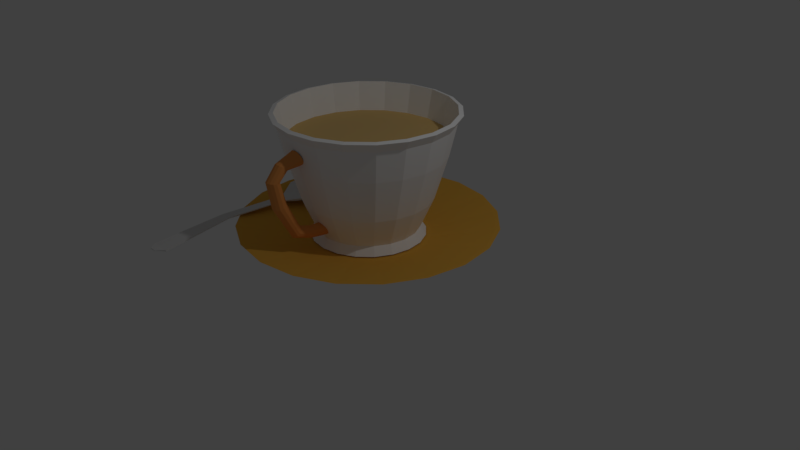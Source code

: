 # Source: tea_cup_and_spoon.blend  (saved by Blender 2.79.0; exported with 4.5.12 LTS)
import bpy
from mathutils import Matrix  # noqa: F401  (used for matrix-valued properties, if any)

bpy.ops.wm.read_factory_settings(use_empty=True)
scene = bpy.context.scene
scene.name = 'Scene'

# ---- collections
col_collection_1 = bpy.data.collections.new('Collection 1'); scene.collection.children.link(col_collection_1)

# ---- materials (node trees are filled in below, after node groups)
mat_material_005 = bpy.data.materials.new('Material.005')
mat_material_005.alpha_threshold = 0.0
mat_material_005.use_transparent_shadow = False
mat_material_005.diffuse_color = (0.7325, 0.7325, 0.7325, 1.0)
mat_material_005.roughness = 0.5
mat_material_004 = bpy.data.materials.new('Material.004')
mat_material_004.alpha_threshold = 0.0
mat_material_004.use_transparent_shadow = False
mat_material_004.diffuse_color = (0.8, 0.4254, 0.0632, 1.0)
mat_material_004.roughness = 0.5
mat_material_001 = bpy.data.materials.new('Material.001')
mat_material_001.alpha_threshold = 0.0
mat_material_001.use_transparent_shadow = False
mat_material_001.diffuse_color = (0.8, 0.5468, 0.2139, 1.0)
mat_material_001.roughness = 0.5
mat_material_002 = bpy.data.materials.new('Material.002')
mat_material_002.alpha_threshold = 0.0
mat_material_002.use_transparent_shadow = False
mat_material_002.diffuse_color = (1.0, 1.0, 1.0, 1.0)
mat_material_002.roughness = 0.5
mat_material_003 = bpy.data.materials.new('Material.003')
mat_material_003.alpha_threshold = 0.0
mat_material_003.use_transparent_shadow = False
mat_material_003.diffuse_color = (0.8, 0.3109, 0.08286, 1.0)
mat_material_003.roughness = 0.5

# ---- material node trees

# ---- world
world_world = bpy.data.worlds.new('World'); scene.world = world_world
world_world.color = (0.05088, 0.05088, 0.05088)
world_world.use_sun_shadow = False
world_world.sun_shadow_jitter_overblur = 0.0
world_world.cycles.sampling_method = 'MANUAL'

# ---- cameras
cam_camera = bpy.data.cameras.new('Camera')
cam_camera.clip_end = 100.0
cam_camera.lens = 35.0
cam_camera.sensor_width = 32.0
cam_camera.sensor_height = 18.0
cam_camera.ortho_scale = 7.314
cam_camera.dof.focus_distance = 0.0
cam_camera.dof.aperture_fstop = 128.0

# ---- lights
light_lamp = bpy.data.lights.new('Lamp', 'POINT')
light_lamp.transmission_factor = 0.0
light_lamp.cutoff_distance = 30.0
light_lamp.energy = 100.0
light_lamp.shadow_buffer_clip_start = 1.001
light_lamp.shadow_soft_size = 0.1
light_lamp.shadow_maximum_resolution = 0.006
light_lamp.use_absolute_resolution = True

# ---- meshes
me_cylinder_005 = bpy.data.meshes.new('Cylinder.005')
me_cylinder_005.from_pydata([(-0.09111, -0.22, -0.9067), (-0.09111, -0.22, -0.8592), (0.1431, 0.6407, -0.624), (0.3554, 0.5628, -0.624), (0.5084, -0.01454, -0.6152), (0.1593, -1.004, -0.6127), (-0.2956, -1.286, -0.6129), (-0.7, -1.118, -0.6129), (-0.8227, -0.5974, -0.6127), (-0.3698, 0.3492, -0.6152), (0.3554, 0.5628, -0.6477), (0.5084, -0.01454, -0.6565), (0.1593, -1.004, -0.659), (-0.2956, -1.286, -0.6589), (-0.7, -1.118, -0.6589), (-0.8227, -0.5974, -0.659), (-0.3698, 0.3492, -0.6565), (0.1431, 0.6407, -0.6477), (-1.897, -4.382, -0.345), (-1.895, -4.376, -0.332), (-1.76, -4.439, -0.345), (-1.758, -4.433, -0.332), (-0.7076, -1.395, -0.5905), (-0.7033, -1.385, -0.5706), (-0.4895, -1.485, -0.5905), (-0.4852, -1.475, -0.5706), (-1.262, -2.718, -0.3873), (-1.033, -2.813, -0.3633), (-1.262, -2.718, -0.3633), (-1.033, -2.813, -0.3873), (-1.955, -4.155, -0.3954), (-1.564, -4.332, -0.3565), (-1.961, -4.168, -0.3565), (-1.559, -4.319, -0.3954)], [], [(2, 1, 3), (3, 1, 4), (4, 1, 5), (5, 1, 6), (6, 1, 7), (7, 1, 8), (8, 1, 9), (9, 1, 2), (16, 9, 2, 17), (15, 8, 9, 16), (14, 7, 8, 15), (13, 6, 7, 14), (12, 5, 6, 13), (11, 4, 5, 12), (10, 3, 4, 11), (17, 2, 3, 10), (0, 17, 10), (0, 10, 11), (0, 11, 12), (0, 12, 13), (0, 13, 14), (0, 14, 15), (0, 15, 16), (0, 16, 17), (22, 23, 7, 14), (33, 31, 21, 20), (20, 21, 19, 18), (30, 33, 20, 18), (31, 32, 19, 21), (6, 7, 23, 25), (14, 13, 24, 22), (13, 6, 25, 24), (26, 28, 23, 22), (30, 32, 28, 26), (25, 23, 28, 27), (22, 24, 29, 26), (24, 25, 27, 29), (18, 19, 32, 30), (27, 28, 32, 31), (26, 29, 33, 30), (29, 27, 31, 33)])
me_cylinder_005.materials.append(mat_material_005)
me_cylinder_005.use_remesh_preserve_volume = False
me_cylinder_005.use_remesh_preserve_attributes = False
me_cylinder_005.use_mirror_vertex_groups = False
me_cylinder_005.update()
me_cylinder_003 = bpy.data.meshes.new('Cylinder.003')
me_cylinder_003.from_pydata([(6.672e-09, 0.8852, -1.0), (1.19e-08, 0.7952, -0.9674), (0.2735, 0.8419, -1.0), (0.2457, 0.7563, -0.9674), (0.5203, 0.7161, -1.0), (0.4674, 0.6433, -0.9674), (0.7161, 0.5203, -1.0), (0.6433, 0.4674, -0.9674), (0.8419, 0.2735, -1.0), (0.7563, 0.2457, -0.9674), (0.8852, -5.164e-09, -1.0), (0.7952, 2.506e-08, -0.9674), (0.8419, -0.2735, -1.0), (0.7563, -0.2457, -0.9674), (0.7161, -0.5203, -1.0), (0.6433, -0.4674, -0.9674), (0.5203, -0.7161, -1.0), (0.4674, -0.6433, -0.9674), (0.2735, -0.8419, -1.0), (0.2457, -0.7563, -0.9674), (-2.818e-07, -0.8852, -1.0), (-2.472e-07, -0.7952, -0.9674), (-0.2735, -0.8419, -1.0), (-0.2457, -0.7563, -0.9674), (-0.5203, -0.7161, -1.0), (-0.4674, -0.6433, -0.9674), (-0.7161, -0.5203, -1.0), (-0.6433, -0.4674, -0.9674), (-0.8419, -0.2735, -1.0), (-0.7563, -0.2457, -0.9674), (-0.8852, 8.883e-07, -1.0), (-0.7952, 8.277e-07, -0.9674), (-0.8419, 0.2735, -1.0), (-0.7563, 0.2457, -0.9674), (-0.7161, 0.5203, -1.0), (-0.6433, 0.4674, -0.9674), (-0.5203, 0.7161, -1.0), (-0.4674, 0.6433, -0.9674), (-0.2735, 0.8419, -1.0), (-0.2457, 0.7563, -0.9674), (-3.577e-08, 1.657, -0.7942), (0.5122, 1.576, -0.7942), (0.9742, 1.341, -0.7942), (1.341, 0.9742, -0.7942), (1.576, 0.5122, -0.7942), (1.657, -2.663e-07, -0.7942), (1.576, -0.5122, -0.7942), (1.341, -0.9742, -0.7942), (0.9742, -1.341, -0.7942), (0.5122, -1.576, -0.7942), (-5.758e-07, -1.657, -0.7942), (-0.5122, -1.576, -0.7942), (-0.9742, -1.341, -0.7942), (-1.341, -0.9742, -0.7942), (-1.576, -0.5122, -0.7942), (-1.657, 1.407e-06, -0.7942), (-1.576, 0.5122, -0.7942), (-1.341, 0.9742, -0.7942), (-0.9742, 1.341, -0.7942), (-0.5122, 1.576, -0.7942), (0.309, 0.9511, -0.9582), (0.5878, 0.809, -0.9582), (0.809, 0.5878, -0.9582), (0.9511, 0.309, -0.9582), (1.0, -4.371e-08, -0.9582), (0.9511, -0.309, -0.9582), (0.809, -0.5878, -0.9582), (0.5878, -0.809, -0.9582), (0.309, -0.9511, -0.9582), (-3.258e-07, -1.0, -0.9582), (-0.309, -0.9511, -0.9582), (-0.5878, -0.809, -0.9582), (-0.809, -0.5878, -0.9582), (-0.9511, -0.309, -0.9582), (-1.0, 9.656e-07, -0.9582), (-0.9511, 0.309, -0.9582), (-0.809, 0.5878, -0.9582), (-0.5878, 0.809, -0.9582), (-0.309, 0.9511, -0.9582), (0.0, 1.0, -0.9582), (-3.273e-08, 1.605, -0.7992), (0.496, 1.527, -0.7992), (0.9435, 1.299, -0.7992), (1.299, 0.9435, -0.7992), (1.527, 0.496, -0.7992), (1.605, -2.487e-07, -0.7992), (1.527, -0.496, -0.7992), (1.299, -0.9435, -0.7992), (0.9435, -1.299, -0.7992), (0.496, -1.527, -0.7992), (-5.557e-07, -1.605, -0.7992), (-0.496, -1.527, -0.7992), (-0.9435, -1.299, -0.7992), (-1.299, -0.9435, -0.7992), (-1.527, -0.496, -0.7992), (-1.605, 1.371e-06, -0.7992), (-1.527, 0.496, -0.7992), (-1.299, 0.9435, -0.7992), (-0.9435, 1.299, -0.7992), (-0.496, 1.527, -0.7992)], [], [(80, 1, 3, 81), (81, 3, 5, 82), (82, 5, 7, 83), (83, 7, 9, 84), (84, 9, 11, 85), (85, 11, 13, 86), (86, 13, 15, 87), (87, 15, 17, 88), (88, 17, 19, 89), (89, 19, 21, 90), (90, 21, 23, 91), (91, 23, 25, 92), (92, 25, 27, 93), (93, 27, 29, 94), (94, 29, 31, 95), (95, 31, 33, 96), (96, 33, 35, 97), (97, 35, 37, 98), (3, 1, 39, 37, 35, 33, 31, 29, 27, 25, 23, 21, 19, 17, 15, 13, 11, 9, 7, 5), (98, 37, 39, 99), (99, 39, 1, 80), (0, 2, 4, 6, 8, 10, 12, 14, 16, 18, 20, 22, 24, 26, 28, 30, 32, 34, 36, 38), (78, 59, 40, 79), (77, 58, 59, 78), (76, 57, 58, 77), (75, 56, 57, 76), (74, 55, 56, 75), (73, 54, 55, 74), (72, 53, 54, 73), (71, 52, 53, 72), (70, 51, 52, 71), (69, 50, 51, 70), (68, 49, 50, 69), (67, 48, 49, 68), (66, 47, 48, 67), (65, 46, 47, 66), (64, 45, 46, 65), (63, 44, 45, 64), (62, 43, 44, 63), (61, 42, 43, 62), (60, 41, 42, 61), (79, 40, 41, 60), (0, 79, 60, 2), (2, 60, 61, 4), (4, 61, 62, 6), (6, 62, 63, 8), (8, 63, 64, 10), (10, 64, 65, 12), (12, 65, 66, 14), (14, 66, 67, 16), (16, 67, 68, 18), (18, 68, 69, 20), (20, 69, 70, 22), (22, 70, 71, 24), (24, 71, 72, 26), (26, 72, 73, 28), (28, 73, 74, 30), (30, 74, 75, 32), (32, 75, 76, 34), (34, 76, 77, 36), (36, 77, 78, 38), (38, 78, 79, 0), (59, 99, 80, 40), (58, 98, 99, 59), (57, 97, 98, 58), (56, 96, 97, 57), (55, 95, 96, 56), (54, 94, 95, 55), (53, 93, 94, 54), (52, 92, 93, 53), (51, 91, 92, 52), (50, 90, 91, 51), (49, 89, 90, 50), (48, 88, 89, 49), (47, 87, 88, 48), (46, 86, 87, 47), (45, 85, 86, 46), (44, 84, 85, 45), (43, 83, 84, 44), (42, 82, 83, 43), (41, 81, 82, 42), (40, 80, 81, 41)])
me_cylinder_003.materials.append(mat_material_004)
me_cylinder_003.use_remesh_preserve_volume = False
me_cylinder_003.use_remesh_preserve_attributes = False
me_cylinder_003.use_mirror_vertex_groups = False
me_cylinder_003.update()
me_cylinder_002 = bpy.data.meshes.new('Cylinder.002')
me_cylinder_002.from_pydata([(2.213e-10, 1.026, 1.041), (0.3169, 0.9753, 1.041), (0.6028, 0.8297, 1.041), (0.8297, 0.6028, 1.041), (0.9753, 0.3169, 1.041), (1.026, -3.69e-08, 1.041), (0.9753, -0.3169, 1.041), (0.8297, -0.6028, 1.041), (0.6028, -0.8297, 1.041), (0.3169, -0.9753, 1.041), (-3.339e-07, -1.026, 1.041), (-0.3169, -0.9753, 1.041), (-0.6028, -0.8297, 1.041), (-0.8297, -0.6028, 1.041), (-0.9753, -0.3169, 1.041), (-1.026, 9.982e-07, 1.041), (-0.9753, 0.3169, 1.041), (-0.8297, 0.6028, 1.041), (-0.6028, 0.8297, 1.041), (-0.3169, 0.9753, 1.041), (5.811e-08, 2.921e-07, -0.2341), (-0.2035, 0.6262, -0.09311), (-0.6429, 0.8848, 1.282), (-0.387, 0.5327, -0.09311), (-0.8848, 0.6429, 1.282), (-0.5327, 0.387, -0.09311), (-1.04, 0.338, 1.282), (-0.6262, 0.2035, -0.09311), (-1.094, 1.029e-06, 1.282), (-0.6584, 7.396e-07, -0.09311), (-1.04, -0.338, 1.282), (-0.6262, -0.2035, -0.09311), (-0.8848, -0.6429, 1.282), (-0.5327, -0.387, -0.09311), (-0.6429, -0.8848, 1.282), (-0.387, -0.5327, -0.09311), (-0.338, -1.04, 1.282), (-0.2035, -0.6262, -0.09311), (-3.615e-07, -1.094, 1.282), (-1.947e-07, -0.6584, -0.09311), (0.338, -1.04, 1.282), (0.2035, -0.6262, -0.09311), (0.6429, -0.8848, 1.282), (0.387, -0.5327, -0.09311), (0.8848, -0.6429, 1.282), (0.5327, -0.387, -0.09311), (1.04, -0.338, 1.282), (0.6262, -0.2035, -0.09311), (1.094, -7.494e-08, 1.282), (0.6584, 7.506e-08, -0.09311), (1.04, 0.338, 1.282), (0.6262, 0.2035, -0.09311), (0.8848, 0.6429, 1.282), (0.5327, 0.387, -0.09311), (0.6429, 0.8848, 1.282), (0.387, 0.5327, -0.09311), (0.338, 1.04, 1.282), (0.2035, 0.6262, -0.09311), (1.985e-08, 0.6584, -0.09311), (0.3412, 1.05, 1.406), (0.6491, 0.8933, 1.406), (0.8934, 0.6491, 1.406), (1.05, 0.3412, 1.406), (1.104, -7.727e-08, 1.406), (1.05, -0.3412, 1.406), (0.8934, -0.6491, 1.406), (0.6491, -0.8934, 1.406), (0.3412, -1.05, 1.406), (-3.656e-07, -1.104, 1.406), (-0.3412, -1.05, 1.406), (-0.6491, -0.8933, 1.406), (-0.8934, -0.6491, 1.406), (-1.05, -0.3412, 1.406), (-1.104, 1.037e-06, 1.406), (-1.05, 0.3412, 1.406), (-0.8933, 0.6491, 1.406), (-0.6491, 0.8934, 1.406), (-0.3412, 1.05, 1.406), (-5.761e-09, 1.104, 1.406), (0.2268, 0.6979, -0.1995), (0.4313, 0.5937, -0.1995), (0.5937, 0.4313, -0.1995), (0.6979, 0.2268, -0.1995), (0.7338, 4.706e-08, -0.1995), (0.6979, -0.2268, -0.1995), (0.5937, -0.4313, -0.1995), (0.4313, -0.5937, -0.1995), (0.2268, -0.6979, -0.1995), (-2.267e-07, -0.7338, -0.1995), (-0.2268, -0.6979, -0.1995), (-0.4313, -0.5937, -0.1995), (-0.5937, -0.4313, -0.1995), (-0.6979, -0.2268, -0.1995), (-0.7338, 7.877e-07, -0.1995), (-0.6979, 0.2268, -0.1995), (-0.5937, 0.4313, -0.1995), (-0.4313, 0.5937, -0.1995), (-0.2268, 0.6979, -0.1995), (1.244e-08, 0.7338, -0.1995), (-9.986e-10, 0.9999, 0.8739), (0.309, 0.9509, 0.8739), (0.5877, 0.8089, 0.8739), (0.8089, 0.5877, 0.8739), (0.9509, 0.309, 0.8739), (0.9999, -4.405e-08, 0.8739), (0.9509, -0.309, 0.8739), (0.8089, -0.5877, 0.8739), (0.5877, -0.8089, 0.8739), (0.309, -0.9509, 0.8739), (-3.268e-07, -0.9999, 0.8739), (-0.309, -0.9509, 0.8739), (-0.5877, -0.8089, 0.8739), (-0.8089, -0.5877, 0.8739), (-0.9509, -0.309, 0.8739), (-0.9999, 9.651e-07, 0.8739), (-0.9509, 0.309, 0.8739), (-0.8089, 0.5877, 0.8739), (-0.5877, 0.8089, 0.8739), (-0.309, 0.9509, 0.8739), (-8.271e-09, 1.163, 1.391), (0.3592, 1.106, 1.391), (0.6833, 0.9405, 1.391), (0.9405, 0.6833, 1.391), (1.106, 0.3592, 1.391), (1.163, -9.765e-08, 1.391), (1.106, -0.3592, 1.391), (0.9405, -0.6833, 1.391), (0.6833, -0.9405, 1.391), (0.3592, -1.106, 1.391), (-3.871e-07, -1.163, 1.391), (-0.3592, -1.106, 1.391), (-0.6833, -0.9405, 1.391), (-0.9405, -0.6833, 1.391), (-1.106, -0.3592, 1.391), (-1.163, 1.076e-06, 1.391), (-1.106, 0.3592, 1.391), (-0.9405, 0.6833, 1.391), (-0.6833, 0.9405, 1.391), (-0.3592, 1.106, 1.391), (0.2568, 0.7904, 0.306), (0.4885, 0.6724, 0.306), (0.6724, 0.4885, 0.306), (0.7904, 0.2568, 0.306), (0.8311, 1.501e-08, 0.306), (0.7904, -0.2568, 0.306), (0.6724, -0.4885, 0.306), (0.4885, -0.6724, 0.306), (0.2568, -0.7904, 0.306), (-2.61e-07, -0.8311, 0.306), (-0.2568, -0.7904, 0.306), (-0.4885, -0.6724, 0.306), (-0.6724, -0.4885, 0.306), (-0.7904, -0.2568, 0.306), (-0.8311, 8.539e-07, 0.306), (-0.7904, 0.2568, 0.306), (-0.6724, 0.4885, 0.306), (-0.4885, 0.6724, 0.306), (-0.2568, 0.7904, 0.306), (9.814e-09, 0.8311, 0.306), (-0.338, 1.04, 1.282), (-5.096e-09, 1.094, 1.282), (-0.01357, -0.6079, -0.02704), (0.03299, -0.6125, -0.01543), (0.06707, -0.6249, 0.0163), (0.07955, -0.6419, 0.05965), (0.06707, -0.6589, 0.103), (0.03299, -0.6714, 0.1347), (-0.01357, -0.6759, 0.1463), (-0.06013, -0.6714, 0.1347), (-0.09421, -0.6589, 0.103), (-0.1067, -0.6419, 0.05965), (-0.09421, -0.6249, 0.0163), (-0.06013, -0.6125, -0.01543), (-0.01357, -1.074, 1.162), (0.03758, -1.069, 1.15), (0.07503, -1.056, 1.115), (0.08874, -1.037, 1.067), (0.07503, -1.018, 1.02), (0.03758, -1.005, 0.9847), (-0.01357, -0.9997, 0.9719), (-0.06472, -1.005, 0.9847), (-0.1022, -1.018, 1.02), (-0.1159, -1.037, 1.067), (-0.1022, -1.056, 1.115), (-0.06472, -1.069, 1.15), (-0.01357, -1.332, 1.063), (0.02628, -1.323, 1.057), (0.05545, -1.301, 1.039), (0.06613, -1.269, 1.014), (0.05545, -1.238, 0.9888), (0.02628, -1.215, 0.9706), (-0.01357, -1.207, 0.9639), (-0.05342, -1.215, 0.9706), (-0.08259, -1.238, 0.9888), (-0.09327, -1.269, 1.014), (-0.08259, -1.301, 1.039), (-0.05342, -1.323, 1.057), (-0.01357, -1.479, 0.8801), (0.02757, -1.468, 0.8785), (0.05768, -1.438, 0.874), (0.0687, -1.398, 0.8679), (0.05768, -1.357, 0.8617), (0.02757, -1.327, 0.8572), (-0.01357, -1.316, 0.8556), (-0.05471, -1.327, 0.8572), (-0.08482, -1.357, 0.8617), (-0.09584, -1.398, 0.8679), (-0.08482, -1.438, 0.874), (-0.05471, -1.468, 0.8785), (-0.01357, -1.412, 0.5203), (0.03083, -1.401, 0.5246), (0.06333, -1.371, 0.5365), (0.07522, -1.329, 0.5527), (0.06333, -1.288, 0.5689), (0.03083, -1.258, 0.5808), (-0.01357, -1.247, 0.5851), (-0.05797, -1.258, 0.5808), (-0.09047, -1.288, 0.5689), (-0.1024, -1.329, 0.5527), (-0.09047, -1.371, 0.5365), (-0.05797, -1.401, 0.5246), (-0.01357, -1.168, 0.09384), (0.02609, -1.161, 0.1022), (0.05512, -1.143, 0.1248), (0.06575, -1.119, 0.1558), (0.05512, -1.094, 0.1868), (0.02609, -1.076, 0.2095), (-0.01357, -1.069, 0.2178), (-0.05323, -1.076, 0.2095), (-0.08227, -1.094, 0.1868), (-0.09289, -1.119, 0.1558), (-0.08227, -1.143, 0.1248), (-0.05323, -1.161, 0.1022), (-0.01357, -0.9158, 0.008837), (0.0241, -0.9143, 0.01882), (0.05167, -0.9102, 0.04608), (0.06176, -0.9046, 0.08333), (0.05167, -0.899, 0.1206), (0.0241, -0.8949, 0.1478), (-0.01357, -0.8934, 0.1578), (-0.05124, -0.8949, 0.1478), (-0.07881, -0.899, 0.1206), (-0.08891, -0.9046, 0.08333), (-0.07881, -0.9102, 0.04608), (-0.05124, -0.9143, 0.01882)], [], [(1, 0, 19, 18, 17, 16, 15, 14, 13, 12, 11, 10, 9, 8, 7, 6, 5, 4, 3, 2), (79, 57, 55, 80), (80, 55, 53, 81), (77, 19, 0, 78), (76, 18, 19, 77), (75, 17, 18, 76), (74, 16, 17, 75), (73, 15, 16, 74), (72, 14, 15, 73), (71, 13, 14, 72), (70, 12, 13, 71), (69, 11, 12, 70), (68, 10, 11, 69), (67, 9, 10, 68), (66, 8, 9, 67), (65, 7, 8, 66), (64, 6, 7, 65), (63, 5, 6, 64), (62, 4, 5, 63), (61, 3, 4, 62), (60, 2, 3, 61), (59, 1, 2, 60), (78, 0, 1, 59), (119, 78, 59, 120), (120, 59, 60, 121), (121, 60, 61, 122), (122, 61, 62, 123), (123, 62, 63, 124), (124, 63, 64, 125), (125, 64, 65, 126), (126, 65, 66, 127), (127, 66, 67, 128), (128, 67, 68, 129), (129, 68, 69, 130), (130, 69, 70, 131), (131, 70, 71, 132), (132, 71, 72, 133), (133, 72, 73, 134), (134, 73, 74, 135), (135, 74, 75, 136), (136, 75, 76, 137), (137, 76, 77, 138), (138, 77, 78, 119), (20, 97, 98), (20, 96, 97), (20, 95, 96), (20, 94, 95), (20, 93, 94), (20, 92, 93), (20, 91, 92), (20, 90, 91), (20, 89, 90), (20, 88, 89), (20, 87, 88), (20, 86, 87), (20, 85, 86), (20, 84, 85), (20, 83, 84), (20, 82, 83), (20, 81, 82), (20, 80, 81), (20, 79, 80), (20, 98, 79), (157, 118, 99, 158), (156, 117, 118, 157), (155, 116, 117, 156), (154, 115, 116, 155), (153, 114, 115, 154), (152, 113, 114, 153), (151, 112, 113, 152), (150, 111, 112, 151), (149, 110, 111, 150), (148, 109, 110, 149), (147, 108, 109, 148), (146, 107, 108, 147), (145, 106, 107, 146), (144, 105, 106, 145), (143, 104, 105, 144), (142, 103, 104, 143), (141, 102, 103, 142), (140, 101, 102, 141), (139, 100, 101, 140), (158, 99, 100, 139), (159, 138, 119, 160), (22, 137, 138, 159), (24, 136, 137, 22), (26, 135, 136, 24), (28, 134, 135, 26), (30, 133, 134, 28), (32, 132, 133, 30), (34, 131, 132, 32), (36, 130, 131, 34), (38, 129, 130, 36), (40, 128, 129, 38), (42, 127, 128, 40), (44, 126, 127, 42), (46, 125, 126, 44), (48, 124, 125, 46), (50, 123, 124, 48), (52, 122, 123, 50), (54, 121, 122, 52), (56, 120, 121, 54), (160, 119, 120, 56), (58, 158, 139, 57), (57, 139, 140, 55), (55, 140, 141, 53), (53, 141, 142, 51), (51, 142, 143, 49), (49, 143, 144, 47), (47, 144, 145, 45), (45, 145, 146, 43), (43, 146, 147, 41), (41, 147, 148, 39), (39, 148, 149, 37), (37, 149, 150, 35), (35, 150, 151, 33), (33, 151, 152, 31), (31, 152, 153, 29), (29, 153, 154, 27), (27, 154, 155, 25), (25, 155, 156, 23), (23, 156, 157, 21), (21, 157, 158, 58), (81, 53, 51, 82), (82, 51, 49, 83), (83, 49, 47, 84), (84, 47, 45, 85), (85, 45, 43, 86), (86, 43, 41, 87), (87, 41, 39, 88), (88, 39, 37, 89), (89, 37, 35, 90), (90, 35, 33, 91), (91, 33, 31, 92), (92, 31, 29, 93), (93, 29, 27, 94), (94, 27, 25, 95), (95, 25, 23, 96), (96, 23, 21, 97), (97, 21, 58, 98), (98, 58, 57, 79), (99, 160, 56, 100), (100, 56, 54, 101), (101, 54, 52, 102), (102, 52, 50, 103), (103, 50, 48, 104), (104, 48, 46, 105), (105, 46, 44, 106), (106, 44, 42, 107), (107, 42, 40, 108), (108, 40, 38, 109), (109, 38, 36, 110), (110, 36, 34, 111), (111, 34, 32, 112), (112, 32, 30, 113), (113, 30, 28, 114), (114, 28, 26, 115), (115, 26, 24, 116), (116, 24, 22, 117), (117, 22, 159, 118), (118, 159, 160, 99), (173, 185, 186, 174), (174, 186, 187, 175), (175, 187, 188, 176), (176, 188, 189, 177), (177, 189, 190, 178), (178, 190, 191, 179), (179, 191, 192, 180), (180, 192, 193, 181), (181, 193, 194, 182), (182, 194, 195, 183), (183, 195, 196, 184), (184, 196, 185, 173), (185, 197, 198, 186), (186, 198, 199, 187), (187, 199, 200, 188), (188, 200, 201, 189), (189, 201, 202, 190), (190, 202, 203, 191), (191, 203, 204, 192), (192, 204, 205, 193), (193, 205, 206, 194), (194, 206, 207, 195), (195, 207, 208, 196), (196, 208, 197, 185), (197, 209, 210, 198), (198, 210, 211, 199), (199, 211, 212, 200), (200, 212, 213, 201), (201, 213, 214, 202), (202, 214, 215, 203), (203, 215, 216, 204), (204, 216, 217, 205), (205, 217, 218, 206), (206, 218, 219, 207), (207, 219, 220, 208), (208, 220, 209, 197), (209, 221, 222, 210), (210, 222, 223, 211), (211, 223, 224, 212), (212, 224, 225, 213), (213, 225, 226, 214), (214, 226, 227, 215), (215, 227, 228, 216), (216, 228, 229, 217), (217, 229, 230, 218), (218, 230, 231, 219), (219, 231, 232, 220), (220, 232, 221, 209), (221, 233, 234, 222), (222, 234, 235, 223), (223, 235, 236, 224), (224, 236, 237, 225), (225, 237, 238, 226), (226, 238, 239, 227), (227, 239, 240, 228), (228, 240, 241, 229), (229, 241, 242, 230), (230, 242, 243, 231), (231, 243, 244, 232), (232, 244, 233, 221), (233, 161, 162, 234), (234, 162, 163, 235), (235, 163, 164, 236), (236, 164, 165, 237), (237, 165, 166, 238), (238, 166, 167, 239), (239, 167, 168, 240), (240, 168, 169, 241), (241, 169, 170, 242), (242, 170, 171, 243), (243, 171, 172, 244), (244, 172, 161, 233)])
me_cylinder_002.polygons.foreach_set('material_index', [0, 1, 1, 1, 1, 1, 1, 1, 1, 1, 1, 1, 1, 1, 1, 1, 1, 1, 1, 1, 1, 1, 1, 1, 1, 1, 1, 1, 1, 1, 1, 1, 1, 1, 1, 1, 1, 1, 1, 1, 1, 1, 1, 1, 1, 1, 1, 1, 1, 1, 1, 1, 1, 1, 1, 1, 1, 1, 1, 1, 1, 1, 1, 1, 1, 1, 1, 1, 1, 1, 1, 1, 1, 1, 1, 1, 1, 1, 1, 1, 1, 1, 1, 1, 1, 1, 1, 1, 1, 1, 1, 1, 1, 1, 1, 1, 1, 1, 1, 1, 1, 1, 1, 1, 1, 1, 1, 1, 1, 1, 1, 1, 1, 1, 1, 1, 1, 1, 1, 1, 1, 1, 1, 1, 1, 1, 1, 1, 1, 1, 1, 1, 1, 1, 1, 1, 1, 1, 1, 1, 1, 1, 1, 1, 1, 1, 1, 1, 1, 1, 1, 1, 1, 1, 1, 1, 1, 1, 1, 1, 1, 2, 2, 2, 2, 2, 2, 2, 2, 2, 2, 2, 2, 2, 2, 2, 2, 2, 2, 2, 2, 2, 2, 2, 2, 2, 2, 2, 2, 2, 2, 2, 2, 2, 2, 2, 2, 2, 2, 2, 2, 2, 2, 2, 2, 2, 2, 2, 2, 2, 2, 2, 2, 2, 2, 2, 2, 2, 2, 2, 2, 2, 2, 2, 2, 2, 2, 2, 2, 2, 2, 2, 2])
me_cylinder_002.materials.append(mat_material_001)
me_cylinder_002.materials.append(mat_material_002)
me_cylinder_002.materials.append(mat_material_003)
me_cylinder_002.use_remesh_preserve_volume = False
me_cylinder_002.use_remesh_preserve_attributes = False
me_cylinder_002.use_mirror_vertex_groups = False
me_cylinder_002.update()

# ---- objects
ob_cylinder_002 = bpy.data.objects.new('Cylinder.002', me_cylinder_005)
ob_cylinder = bpy.data.objects.new('Cylinder', me_cylinder_003)
ob_cylinder_001 = bpy.data.objects.new('Cylinder.001', me_cylinder_002)
ob_lamp = bpy.data.objects.new('Lamp', light_lamp)
ob_camera = bpy.data.objects.new('Camera', cam_camera)

# ---- transforms, parenting, visibility, modifiers, constraints
ob_cylinder_002.location = (-1.203, 0.3783, 0.9536)
ob_cylinder_002.rotation_euler = (0.1002, -0.04139, 0.3906)
ob_cylinder_002.scale = (0.5808, 0.5808, 0.5808)
ob_cylinder_002.lineart.crease_threshold = 0.0
ob_cylinder.location = (0.0, 0.0, 1.299)
ob_cylinder.lineart.crease_threshold = 0.0
ob_cylinder_001.location = (0.0, 0.0, 0.5476)
ob_cylinder_001.lineart.crease_threshold = 0.0
ob_lamp.location = (4.076, 1.005, 5.904)
ob_lamp.rotation_euler = (0.6503, 0.05522, 1.866)
ob_lamp.lock_rotations_4d = False
ob_lamp.empty_display_type = 'ARROWS'
ob_lamp.color = (0.0, 0.0, 0.0, 0.0)
ob_lamp.lineart.crease_threshold = 0.0
ob_camera.location = (7.481, -6.508, 5.344)
ob_camera.rotation_euler = (1.109, 0.0, 0.8149)
ob_camera.lock_rotations_4d = False
ob_camera.empty_display_type = 'ARROWS'
ob_camera.color = (0.0, 0.0, 0.0, 0.0)
ob_camera.display_type = 'WIRE'
ob_camera.lineart.crease_threshold = 0.0

# ---- collection membership
col_collection_1.objects.link(ob_cylinder_002)
col_collection_1.objects.link(ob_cylinder)
col_collection_1.objects.link(ob_cylinder_001)
col_collection_1.objects.link(ob_lamp)
col_collection_1.objects.link(ob_camera)

# ---- scene / render settings (as saved in the file)
scene.camera = ob_camera
scene.frame_start = 1; scene.frame_end = 250; scene.frame_set(1)
scene.render.engine = 'BLENDER_EEVEE_NEXT'
scene.render.resolution_percentage = 50
scene.render.dither_intensity = 0.0
scene.cycles.use_denoising = False
scene.cycles.samples = 128
scene.cycles.sampling_pattern = 'TABULATED_SOBOL'
scene.cycles.use_adaptive_sampling = False
scene.cycles.use_light_tree = False
scene.cycles.blur_glossy = 0.0
scene.cycles.sample_clamp_indirect = 0.0
scene.view_settings.view_transform = 'Standard'
bpy.context.view_layer.update()
